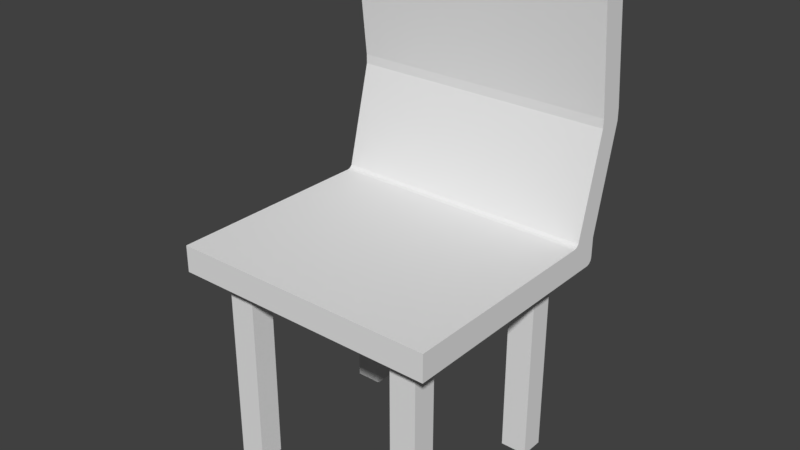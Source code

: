 # Source: Chair.blend  (saved by Blender 2.79.6; exported with 4.5.12 LTS)
import bpy
from mathutils import Matrix  # noqa: F401  (used for matrix-valued properties, if any)

bpy.ops.wm.read_factory_settings(use_empty=True)
scene = bpy.context.scene
scene.name = 'Scene'

# ---- collections
col_collection_1 = bpy.data.collections.new('Collection 1'); scene.collection.children.link(col_collection_1)

# ---- world
world_world = bpy.data.worlds.new('World'); scene.world = world_world
world_world.color = (0.05088, 0.05088, 0.05088)
world_world.use_sun_shadow = False
world_world.sun_shadow_jitter_overblur = 0.0

# ---- meshes
me_cube_002 = bpy.data.meshes.new('Cube.002')
me_cube_002.from_pydata([(-0.25, -0.2268, 0.375), (-0.25, -0.2268, 0.425), (-0.25, 0.2268, 0.425), (0.25, -0.2268, 0.375), (0.25, -0.2268, 0.425), (0.25, 0.2268, 0.425), (-0.2, 0.2268, 0.425), (0.2, 0.2268, 0.425), (-0.2, -0.2268, 0.375), (0.2, -0.2268, 0.375), (0.2, -0.2268, 0.425), (-0.2, -0.2268, 0.425), (-0.25, 0.1814, 0.375), (-0.25, -0.1814, 0.375), (-0.25, -0.1814, 0.425), (0.25, -0.1814, 0.375), (0.25, 0.1814, 0.375), (0.25, -0.1814, 0.425), (0.2, -0.1814, 0.425), (-0.2, -0.1814, 0.425), (-0.2, 0.1814, 0.375), (-0.2, -0.1814, 0.375), (0.2, 0.1814, 0.375), (0.2, -0.1814, 0.375), (-0.15, 0.2268, 0.425), (0.15, 0.2268, 0.425), (-0.15, -0.2268, 0.375), (0.15, -0.2268, 0.375), (0.15, -0.2268, 0.425), (-0.15, -0.2268, 0.425), (0.15, 0.1814, 0.375), (-0.15, 0.1814, 0.375), (0.15, -0.1814, 0.375), (-0.15, -0.1814, 0.375), (-0.15, -0.1814, 0.425), (0.15, -0.1814, 0.425), (-0.25, 0.1361, 0.375), (-0.25, -0.1361, 0.375), (-0.25, -0.1361, 0.425), (-0.25, 0.1361, 0.425), (0.25, -0.1361, 0.375), (0.25, 0.1361, 0.375), (0.25, 0.1361, 0.425), (0.25, -0.1361, 0.425), (0.2, 0.1361, 0.425), (0.2, -0.1361, 0.425), (-0.2, 0.1361, 0.425), (-0.2, -0.1361, 0.425), (-0.2, 0.1361, 0.375), (-0.2, -0.1361, 0.375), (0.2, 0.1361, 0.375), (0.2, -0.1361, 0.375), (0.15, 0.1361, 0.425), (0.15, -0.1361, 0.425), (-0.15, 0.1361, 0.425), (-0.15, -0.1361, 0.425), (-0.15, 0.1361, 0.375), (-0.15, -0.1361, 0.375), (0.15, 0.1361, 0.375), (0.15, -0.1361, 0.375), (-0.2, -0.1361, 0.0), (-0.2, -0.1814, 0.0), (0.2, -0.1361, 0.0), (0.2, -0.1814, 0.0), (-0.15, 0.1814, 0.0), (-0.2, 0.1814, 0.0), (-0.15, -0.1814, 0.0), (0.2, 0.1814, 0.0), (0.15, 0.1814, 0.0), (0.15, -0.1814, 0.0), (-0.15, -0.1361, 0.0), (0.15, -0.1361, 0.0), (-0.2, 0.1361, 0.0), (0.2, 0.1361, 0.0), (-0.15, 0.1361, 0.0), (0.15, 0.1361, 0.0), (-0.25, 0.2279, 0.6197), (-0.25, 0.2732, 0.6197), (0.2, 0.2732, 0.6197), (0.25, 0.2732, 0.6197), (-0.2, 0.2732, 0.6197), (0.15, 0.2732, 0.6197), (0.25, 0.2279, 0.6197), (0.2, 0.2279, 0.6197), (-0.2, 0.2279, 0.6197), (0.15, 0.2279, 0.6197), (-0.15, 0.2732, 0.6197), (-0.15, 0.2279, 0.6197), (-0.25, 0.2268, 0.3879), (-0.25, 0.2151, 0.375), (-0.25, 0.2252, 0.3814), (-0.25, 0.221, 0.3767), (0.25, 0.2151, 0.375), (0.25, 0.2268, 0.3879), (0.25, 0.221, 0.3767), (0.25, 0.2252, 0.3814), (0.2, 0.2151, 0.375), (0.2, 0.2268, 0.3879), (0.2, 0.221, 0.3767), (0.2, 0.2252, 0.3814), (-0.2, 0.2268, 0.3879), (-0.2, 0.2151, 0.375), (-0.2, 0.2252, 0.3814), (-0.2, 0.221, 0.3767), (-0.25, 0.1698, 0.425), (-0.25, 0.1814, 0.4379), (-0.25, 0.1931, 0.425), (-0.25, 0.1814, 0.4121), (-0.25, 0.1756, 0.4267), (-0.25, 0.1799, 0.4314), (0.25, 0.1814, 0.4379), (0.25, 0.1698, 0.425), (0.25, 0.1814, 0.4121), (0.25, 0.1931, 0.425), (0.25, 0.1799, 0.4314), (0.25, 0.1756, 0.4267), (0.2, 0.1698, 0.425), (0.2, 0.1814, 0.4379), (0.2, 0.1756, 0.4267), (0.2, 0.1799, 0.4314), (-0.2, 0.1698, 0.425), (-0.2, 0.1814, 0.4379), (-0.2, 0.1756, 0.4267), (-0.2, 0.1799, 0.4314), (0.15, 0.2151, 0.375), (0.15, 0.2268, 0.3879), (0.15, 0.221, 0.3767), (0.15, 0.2252, 0.3814), (-0.15, 0.2268, 0.3879), (-0.15, 0.2151, 0.375), (-0.15, 0.2252, 0.3814), (-0.15, 0.221, 0.3767), (-0.15, 0.1698, 0.425), (-0.15, 0.1814, 0.4379), (-0.15, 0.1756, 0.4267), (-0.15, 0.1799, 0.4314), (0.15, 0.1814, 0.4379), (0.15, 0.1698, 0.425), (0.15, 0.1799, 0.4314), (0.15, 0.1756, 0.4267), (-0.25, 0.228, 0.6369), (-0.25, 0.2731, 0.6429), (0.2, 0.2731, 0.6429), (0.25, 0.2731, 0.6429), (-0.2, 0.2731, 0.6429), (0.15, 0.2731, 0.6429), (0.25, 0.228, 0.6369), (0.2, 0.228, 0.6369), (-0.2, 0.228, 0.6369), (0.15, 0.228, 0.6369), (-0.15, 0.2731, 0.6429), (-0.15, 0.228, 0.6369), (-0.25, 0.2008, 0.8868), (-0.25, 0.2458, 0.8928), (0.2, 0.2458, 0.8928), (0.25, 0.2458, 0.8928), (-0.2, 0.2458, 0.8928), (0.15, 0.2458, 0.8928), (0.25, 0.2008, 0.8868), (0.2, 0.2008, 0.8868), (-0.2, 0.2008, 0.8868), (0.15, 0.2008, 0.8868), (-0.15, 0.2458, 0.8928), (-0.15, 0.2008, 0.8868)], [], [(92, 94, 95, 93, 5, 113, 112, 16), (125, 25, 7, 97), (15, 17, 4, 3), (8, 11, 1, 0), (23, 15, 3, 9), (19, 14, 1, 11), (17, 18, 10, 4), (34, 19, 11, 29), (13, 21, 8, 0), (32, 23, 9, 27), (3, 4, 10, 9), (26, 29, 11, 8), (89, 101, 20, 12), (124, 96, 22, 30), (100, 6, 24, 128), (57, 33, 66, 70), (12, 107, 106, 2, 88, 90, 91, 89), (37, 49, 21, 13), (121, 133, 87, 84), (55, 47, 19, 34), (111, 116, 44, 42), (43, 45, 18, 17), (116, 137, 52, 44), (47, 38, 14, 19), (97, 7, 5, 93), (51, 40, 15, 23), (96, 92, 16, 22), (40, 43, 17, 15), (0, 1, 14, 13), (120, 104, 39, 46), (45, 53, 35, 18), (53, 55, 34, 35), (105, 121, 84, 76), (25, 24, 86, 81), (51, 23, 63, 62), (57, 59, 32, 33), (2, 106, 105, 76, 77), (133, 136, 85, 87), (101, 129, 31, 20), (129, 124, 30, 31), (9, 10, 28, 27), (27, 28, 29, 26), (21, 33, 26, 8), (33, 32, 27, 26), (18, 35, 28, 10), (35, 34, 29, 28), (31, 30, 58, 56), (56, 58, 59, 57), (59, 51, 62, 71), (48, 56, 57, 49), (52, 54, 55, 53), (136, 117, 83, 85), (44, 52, 53, 45), (13, 14, 38, 37), (37, 38, 39, 36), (117, 110, 82, 83), (41, 42, 43, 40), (22, 16, 41, 50), (50, 41, 40, 51), (110, 113, 5, 79, 82), (46, 39, 38, 47), (16, 112, 111, 42, 41), (42, 44, 45, 43), (128, 24, 25, 125), (54, 46, 47, 55), (12, 20, 48, 36), (36, 48, 49, 37), (50, 58, 75, 73), (58, 50, 51, 59), (71, 62, 63, 69), (60, 70, 66, 61), (65, 64, 74, 72), (68, 67, 73, 75), (20, 31, 64, 65), (32, 59, 71, 69), (56, 48, 72, 74), (48, 20, 65, 72), (49, 57, 70, 60), (33, 21, 61, 66), (31, 56, 74, 64), (30, 22, 67, 68), (22, 50, 73, 67), (58, 30, 68, 75), (23, 32, 69, 63), (21, 49, 60, 61), (77, 76, 140, 141), (86, 80, 144, 150), (78, 81, 145, 142), (87, 85, 149, 151), (76, 84, 148, 140), (6, 2, 77, 80), (132, 120, 46, 54), (24, 6, 80, 86), (36, 39, 104, 107, 12), (7, 25, 81, 78), (137, 132, 54, 52), (5, 7, 78, 79), (104, 108, 109, 105, 106, 107), (110, 114, 115, 111, 112, 113), (101, 89, 91, 103), (103, 91, 90, 102), (102, 90, 88, 100), (92, 96, 98, 94), (94, 98, 99, 95), (95, 99, 97, 93), (129, 101, 103, 131), (131, 103, 102, 130), (130, 102, 100, 128), (137, 116, 118, 139), (139, 118, 119, 138), (138, 119, 117, 136), (116, 111, 115, 118), (118, 115, 114, 119), (119, 114, 110, 117), (104, 120, 122, 108), (108, 122, 123, 109), (109, 123, 121, 105), (96, 124, 126, 98), (98, 126, 127, 99), (99, 127, 125, 97), (124, 129, 131, 126), (126, 131, 130, 127), (127, 130, 128, 125), (120, 132, 134, 122), (122, 134, 135, 123), (123, 135, 133, 121), (132, 137, 139, 134), (134, 139, 138, 135), (135, 138, 136, 133), (88, 2, 6, 100), (149, 147, 159, 161), (141, 140, 152, 153), (150, 144, 156, 162), (142, 145, 157, 154), (151, 149, 161, 163), (85, 83, 147, 149), (82, 79, 143, 146), (81, 86, 150, 145), (79, 78, 142, 143), (83, 82, 146, 147), (84, 87, 151, 148), (80, 77, 141, 144), (162, 156, 160, 163), (155, 154, 159, 158), (156, 153, 152, 160), (154, 157, 161, 159), (157, 162, 163, 161), (146, 143, 155, 158), (145, 150, 162, 157), (143, 142, 154, 155), (147, 146, 158, 159), (148, 151, 163, 160), (144, 141, 153, 156), (140, 148, 160, 152)])
me_cube_002.use_remesh_preserve_volume = False
me_cube_002.use_remesh_preserve_attributes = False
me_cube_002.use_mirror_vertex_groups = False
me_cube_002.update()

# ---- objects
ob_cube = bpy.data.objects.new('Cube', me_cube_002)

# ---- transforms, parenting, visibility, modifiers, constraints
ob_cube.location = (0.0, 0.0, 0.0)
ob_cube.lineart.crease_threshold = 0.0

# ---- collection membership
col_collection_1.objects.link(ob_cube)

# ---- scene / render settings (as saved in the file)
scene.frame_start = 1; scene.frame_end = 250; scene.frame_set(1)
scene.render.engine = 'BLENDER_EEVEE_NEXT'
scene.render.resolution_percentage = 50
scene.render.dither_intensity = 0.0
scene.cycles.use_denoising = False
scene.cycles.samples = 128
scene.cycles.sampling_pattern = 'TABULATED_SOBOL'
scene.cycles.use_adaptive_sampling = False
scene.cycles.use_light_tree = False
scene.view_settings.view_transform = 'Standard'
bpy.context.view_layer.update()

# ---- added for rendering (the .blend has no active camera and no usable light): camera, sun
cam_auto = bpy.data.cameras.new('AutoCamera')
cam_auto.lens = 50.0
cam_auto.sensor_width = 36.0
cam_auto.clip_end = 1000.0
ob_auto_camera = bpy.data.objects.new('AutoCamera', cam_auto)
scene.collection.objects.link(ob_auto_camera)
ob_auto_camera.location = (1.05371, -1.24124, 1.28935)
ob_auto_camera.rotation_euler = (1.09748, -7.21219e-08, 0.694738)
scene.camera = ob_auto_camera
light_auto_sun = bpy.data.lights.new('AutoSun', 'SUN')
light_auto_sun.energy = 3.0
light_auto_sun.angle = 0.0523599
ob_auto_sun = bpy.data.objects.new('AutoSun', light_auto_sun)
scene.collection.objects.link(ob_auto_sun)
ob_auto_sun.rotation_euler = (0.872665, 0.174533, 0.523599)
bpy.context.view_layer.update()

